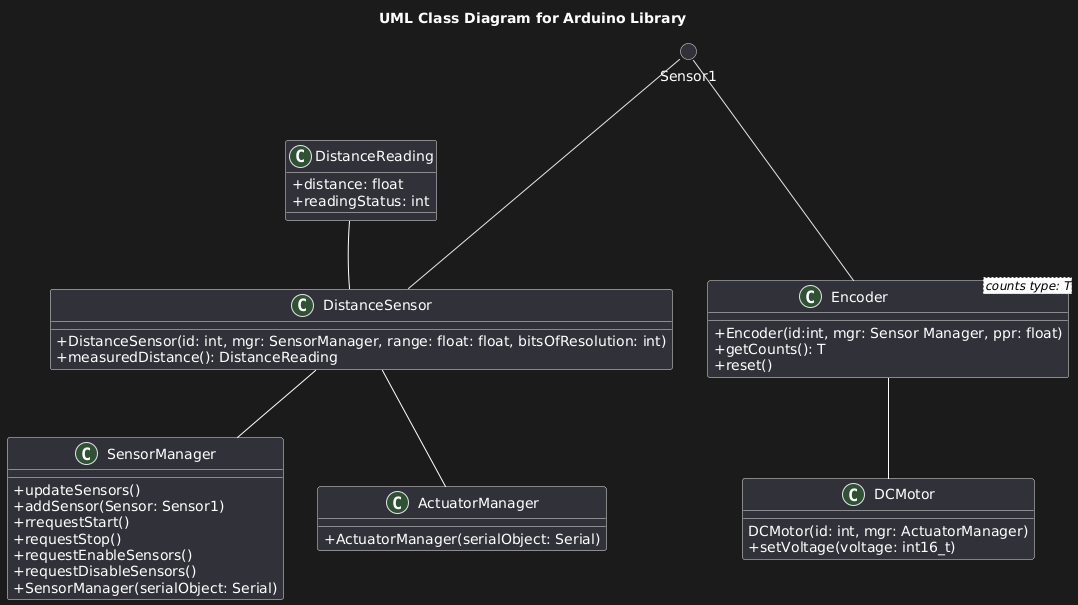

The diagram above was rendered by PlantUML. Its source (embedded in the PNG):
@startuml
Title: "UML Class Diagram for Arduino Library"

circle Sensor1 
skinparam classAttributeIconSize 0

Sensor1 --- DistanceSensor
Sensor1 --- Encoder

DistanceReading -[#white]- DistanceSensor
DistanceSensor -[hidden]up- DistanceReading
DistanceSensor -[#white]- SensorManager
DistanceSensor -[#white]- ActuatorManager
Encoder -[#white]- DCMotor

class DistanceReading {
+distance: float 
+readingStatus: int
}


class SensorManager {
+updateSensors()
+addSensor(Sensor: Sensor1)
+rrequestStart()
+requestStop()
+requestEnableSensors()
+requestDisableSensors()
+SensorManager(serialObject: Serial)
}


class DistanceSensor {
+DistanceSensor(id: int, mgr: SensorManager, range: float: float, bitsOfResolution: int)
+measuredDistance(): DistanceReading
}

class ActuatorManager {
+ActuatorManager(serialObject: Serial)
}

class Encoder <counts type: T> {
+Encoder(id:int, mgr: Sensor Manager, ppr: float)
+getCounts(): T
+reset()
}





class DCMotor {
DCMotor(id: int, mgr: ActuatorManager)
+setVoltage(voltage: int16_t)
}
@enduml